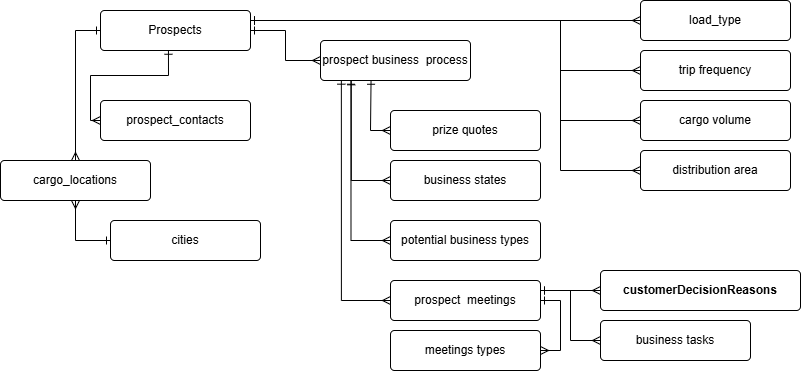

The diagram above was exported from draw.io. Its source (the exported page's mxGraphModel, read from the mxfile embedded in the PNG):
<mxGraphModel dx="1653" dy="749" grid="1" gridSize="10" guides="1" tooltips="1" connect="1" arrows="1" fold="1" page="1" pageScale="1" pageWidth="850" pageHeight="1100" math="0" shadow="0">
  <root>
    <mxCell id="0" />
    <mxCell id="1" parent="0" />
    <mxCell id="C58A5o6eYP1QvA42HUWA-6" edge="1" parent="1" source="C58A5o6eYP1QvA42HUWA-9" style="edgeStyle=orthogonalEdgeStyle;shape=connector;rounded=0;jumpStyle=sharp;orthogonalLoop=1;jettySize=auto;html=1;labelBackgroundColor=default;strokeColor=default;align=center;verticalAlign=middle;fontFamily=Helvetica;fontSize=12;fontColor=default;startArrow=ERone;startFill=0;endArrow=ERmany;endFill=0;startSize=6;entryX=0;entryY=0.5;entryDx=0;entryDy=0;" target="C58A5o6eYP1QvA42HUWA-10">
      <mxGeometry relative="1" as="geometry">
        <mxPoint x="291" y="303" as="sourcePoint" />
        <mxPoint x="310" y="170" as="targetPoint" />
      </mxGeometry>
    </mxCell>
    <mxCell id="C58A5o6eYP1QvA42HUWA-9" parent="1" style="rounded=1;arcSize=10;whiteSpace=wrap;html=1;align=center;" value="&lt;span style=&quot;white-space: nowrap;&quot;&gt;Prospects&lt;/span&gt;" vertex="1">
      <mxGeometry height="40" width="150" x="230" y="390" as="geometry" />
    </mxCell>
    <mxCell id="C58A5o6eYP1QvA42HUWA-10" parent="1" style="rounded=1;arcSize=10;whiteSpace=wrap;html=1;align=center;" value="prospect business &amp;nbsp;process" vertex="1">
      <mxGeometry height="40" width="150" x="450" y="420" as="geometry" />
    </mxCell>
    <mxCell id="C58A5o6eYP1QvA42HUWA-11" parent="1" style="rounded=1;arcSize=10;whiteSpace=wrap;html=1;align=center;" value="&lt;span style=&quot;white-space: nowrap;&quot;&gt;business states&lt;/span&gt;" vertex="1">
      <mxGeometry height="40" width="150" x="520" y="540" as="geometry" />
    </mxCell>
    <mxCell id="C58A5o6eYP1QvA42HUWA-12" edge="1" parent="1" source="C58A5o6eYP1QvA42HUWA-10" style="edgeStyle=orthogonalEdgeStyle;shape=connector;rounded=0;jumpStyle=sharp;orthogonalLoop=1;jettySize=auto;html=1;labelBackgroundColor=default;strokeColor=default;align=center;verticalAlign=middle;fontFamily=Helvetica;fontSize=12;fontColor=default;startArrow=ERone;startFill=0;endArrow=ERmany;endFill=0;startSize=6;entryX=0;entryY=0.5;entryDx=0;entryDy=0;exitX=0.205;exitY=1.008;exitDx=0;exitDy=0;exitPerimeter=0;" target="C58A5o6eYP1QvA42HUWA-11">
      <mxGeometry relative="1" as="geometry">
        <Array as="points">
          <mxPoint x="481" y="560" />
        </Array>
        <mxPoint x="470" y="460" as="sourcePoint" />
        <mxPoint x="100" y="430" as="targetPoint" />
      </mxGeometry>
    </mxCell>
    <mxCell id="C58A5o6eYP1QvA42HUWA-14" parent="1" style="rounded=1;arcSize=10;whiteSpace=wrap;html=1;align=center;" value="&lt;span style=&quot;white-space: nowrap;&quot;&gt;prospect_&lt;/span&gt;&lt;span style=&quot;white-space: nowrap;&quot;&gt;contacts&lt;/span&gt;" vertex="1">
      <mxGeometry height="40" width="150" x="230" y="480" as="geometry" />
    </mxCell>
    <mxCell id="C58A5o6eYP1QvA42HUWA-15" edge="1" parent="1" source="C58A5o6eYP1QvA42HUWA-9" style="edgeStyle=orthogonalEdgeStyle;shape=connector;rounded=0;jumpStyle=sharp;orthogonalLoop=1;jettySize=auto;html=1;labelBackgroundColor=default;strokeColor=default;align=center;verticalAlign=middle;fontFamily=Helvetica;fontSize=12;fontColor=default;startArrow=ERone;startFill=0;endArrow=ERmany;endFill=0;startSize=6;entryX=0;entryY=0.5;entryDx=0;entryDy=0;exitX=0.453;exitY=0.994;exitDx=0;exitDy=0;exitPerimeter=0;" target="C58A5o6eYP1QvA42HUWA-14">
      <mxGeometry relative="1" as="geometry">
        <Array as="points">
          <mxPoint x="298" y="455" />
          <mxPoint x="220" y="455" />
          <mxPoint x="220" y="500" />
        </Array>
        <mxPoint x="-50.299999999999955" y="429.1200000000001" as="sourcePoint" />
        <mxPoint x="127" y="510" as="targetPoint" />
      </mxGeometry>
    </mxCell>
    <mxCell id="C58A5o6eYP1QvA42HUWA-16" parent="1" style="rounded=1;arcSize=10;whiteSpace=wrap;html=1;align=center;" value="&lt;span style=&quot;white-space: nowrap;&quot;&gt;prospect &amp;nbsp;&lt;/span&gt;&lt;span style=&quot;white-space: nowrap;&quot;&gt;meetings&lt;/span&gt;" vertex="1">
      <mxGeometry height="40" width="150" x="520" y="660" as="geometry" />
    </mxCell>
    <mxCell id="C58A5o6eYP1QvA42HUWA-18" edge="1" parent="1" source="C58A5o6eYP1QvA42HUWA-10" style="edgeStyle=orthogonalEdgeStyle;shape=connector;rounded=0;jumpStyle=sharp;orthogonalLoop=1;jettySize=auto;html=1;labelBackgroundColor=default;strokeColor=default;align=center;verticalAlign=middle;fontFamily=Helvetica;fontSize=12;fontColor=default;startArrow=ERone;startFill=0;endArrow=ERmany;endFill=0;startSize=6;entryX=0;entryY=0.5;entryDx=0;entryDy=0;exitX=0.139;exitY=0.992;exitDx=0;exitDy=0;exitPerimeter=0;" target="C58A5o6eYP1QvA42HUWA-16">
      <mxGeometry relative="1" as="geometry">
        <mxPoint x="-69.64999999999986" y="429.76" as="sourcePoint" />
        <mxPoint x="120" y="621" as="targetPoint" />
      </mxGeometry>
    </mxCell>
    <mxCell id="mBvGzNX3X5ZP-YzEV10W-1" parent="1" style="rounded=1;arcSize=10;whiteSpace=wrap;html=1;align=center;" value="&lt;span style=&quot;text-wrap-mode: nowrap;&quot;&gt;prize quotes&lt;/span&gt;" vertex="1">
      <mxGeometry height="40" width="150" x="520" y="490" as="geometry" />
    </mxCell>
    <mxCell id="mBvGzNX3X5ZP-YzEV10W-2" edge="1" parent="1" source="C58A5o6eYP1QvA42HUWA-10" style="edgeStyle=orthogonalEdgeStyle;shape=connector;rounded=0;jumpStyle=sharp;orthogonalLoop=1;jettySize=auto;html=1;labelBackgroundColor=default;strokeColor=default;align=center;verticalAlign=middle;fontFamily=Helvetica;fontSize=12;fontColor=default;startArrow=ERone;startFill=0;endArrow=ERmany;endFill=0;startSize=6;entryX=0;entryY=0.5;entryDx=0;entryDy=0;exitX=0.337;exitY=0.994;exitDx=0;exitDy=0;exitPerimeter=0;" target="mBvGzNX3X5ZP-YzEV10W-1">
      <mxGeometry relative="1" as="geometry">
        <mxPoint x="562.5" y="520" as="sourcePoint" />
        <mxPoint x="670" y="440" as="targetPoint" />
      </mxGeometry>
    </mxCell>
    <mxCell id="mBvGzNX3X5ZP-YzEV10W-3" parent="1" style="rounded=1;arcSize=10;whiteSpace=wrap;html=1;align=center;" value="&lt;span style=&quot;text-wrap-mode: nowrap;&quot;&gt;load_type&lt;/span&gt;" vertex="1">
      <mxGeometry height="40" width="150" x="770" y="380" as="geometry" />
    </mxCell>
    <mxCell id="mBvGzNX3X5ZP-YzEV10W-4" edge="1" parent="1" style="edgeStyle=orthogonalEdgeStyle;shape=connector;rounded=0;jumpStyle=sharp;orthogonalLoop=1;jettySize=auto;html=1;labelBackgroundColor=default;strokeColor=default;align=center;verticalAlign=middle;fontFamily=Helvetica;fontSize=12;fontColor=default;startArrow=ERone;startFill=0;endArrow=ERmany;endFill=0;startSize=6;">
      <mxGeometry relative="1" as="geometry">
        <Array as="points">
          <mxPoint x="770" y="400" />
        </Array>
        <mxPoint x="380" y="400" as="sourcePoint" />
        <mxPoint x="770" y="400" as="targetPoint" />
      </mxGeometry>
    </mxCell>
    <mxCell id="mBvGzNX3X5ZP-YzEV10W-5" parent="1" style="rounded=1;arcSize=10;whiteSpace=wrap;html=1;align=center;" value="&lt;span style=&quot;text-wrap-mode: nowrap;&quot;&gt;trip frequency&lt;/span&gt;" vertex="1">
      <mxGeometry height="40" width="150" x="770" y="430" as="geometry" />
    </mxCell>
    <mxCell id="mBvGzNX3X5ZP-YzEV10W-6" parent="1" style="rounded=1;arcSize=10;whiteSpace=wrap;html=1;align=center;" value="&lt;span style=&quot;text-wrap-mode: nowrap;&quot;&gt;cargo volume&lt;/span&gt;" vertex="1">
      <mxGeometry height="40" width="150" x="770" y="480" as="geometry" />
    </mxCell>
    <mxCell id="mBvGzNX3X5ZP-YzEV10W-7" parent="1" style="rounded=1;arcSize=10;whiteSpace=wrap;html=1;align=center;" value="&lt;span style=&quot;text-wrap-mode: nowrap;&quot;&gt;distribution area&lt;/span&gt;" vertex="1">
      <mxGeometry height="40" width="150" x="770" y="530" as="geometry" />
    </mxCell>
    <mxCell id="mBvGzNX3X5ZP-YzEV10W-8" parent="1" style="rounded=1;arcSize=10;whiteSpace=wrap;html=1;align=center;" value="&lt;span style=&quot;font-weight: 700; text-wrap-mode: nowrap;&quot;&gt;customerDecisionReasons&lt;/span&gt;" vertex="1">
      <mxGeometry height="40" width="200" x="730" y="650" as="geometry" />
    </mxCell>
    <mxCell id="mBvGzNX3X5ZP-YzEV10W-9" edge="1" parent="1" source="C58A5o6eYP1QvA42HUWA-9" style="edgeStyle=orthogonalEdgeStyle;shape=connector;rounded=0;jumpStyle=sharp;orthogonalLoop=1;jettySize=auto;html=1;labelBackgroundColor=default;strokeColor=default;align=center;verticalAlign=middle;fontFamily=Helvetica;fontSize=12;fontColor=default;startArrow=ERone;startFill=0;endArrow=ERmany;endFill=0;startSize=6;entryX=0;entryY=0.5;entryDx=0;entryDy=0;exitX=1;exitY=0.25;exitDx=0;exitDy=0;" target="mBvGzNX3X5ZP-YzEV10W-5">
      <mxGeometry relative="1" as="geometry">
        <Array as="points">
          <mxPoint x="690" y="400" />
          <mxPoint x="690" y="450" />
        </Array>
        <mxPoint x="720" y="410" as="sourcePoint" />
        <mxPoint x="890" y="410" as="targetPoint" />
      </mxGeometry>
    </mxCell>
    <mxCell id="mBvGzNX3X5ZP-YzEV10W-10" edge="1" parent="1" style="edgeStyle=orthogonalEdgeStyle;shape=connector;rounded=0;jumpStyle=sharp;orthogonalLoop=1;jettySize=auto;html=1;labelBackgroundColor=default;strokeColor=default;align=center;verticalAlign=middle;fontFamily=Helvetica;fontSize=12;fontColor=default;startArrow=ERone;startFill=0;endArrow=ERmany;endFill=0;startSize=6;entryX=0;entryY=0.5;entryDx=0;entryDy=0;" target="mBvGzNX3X5ZP-YzEV10W-6">
      <mxGeometry relative="1" as="geometry">
        <Array as="points">
          <mxPoint x="690" y="400" />
          <mxPoint x="690" y="500" />
        </Array>
        <mxPoint x="380" y="400" as="sourcePoint" />
        <mxPoint x="870" y="510" as="targetPoint" />
      </mxGeometry>
    </mxCell>
    <mxCell id="mBvGzNX3X5ZP-YzEV10W-11" edge="1" parent="1" source="C58A5o6eYP1QvA42HUWA-9" style="edgeStyle=orthogonalEdgeStyle;shape=connector;rounded=0;jumpStyle=sharp;orthogonalLoop=1;jettySize=auto;html=1;labelBackgroundColor=default;strokeColor=default;align=center;verticalAlign=middle;fontFamily=Helvetica;fontSize=12;fontColor=default;startArrow=ERone;startFill=0;endArrow=ERmany;endFill=0;startSize=6;entryX=0;entryY=0.5;entryDx=0;entryDy=0;exitX=1;exitY=0.25;exitDx=0;exitDy=0;" target="mBvGzNX3X5ZP-YzEV10W-7">
      <mxGeometry relative="1" as="geometry">
        <Array as="points">
          <mxPoint x="690" y="400" />
          <mxPoint x="690" y="550" />
        </Array>
        <mxPoint x="720" y="560" as="sourcePoint" />
        <mxPoint x="890" y="560" as="targetPoint" />
      </mxGeometry>
    </mxCell>
    <mxCell id="mBvGzNX3X5ZP-YzEV10W-12" edge="1" parent="1" source="C58A5o6eYP1QvA42HUWA-16" style="edgeStyle=orthogonalEdgeStyle;shape=connector;rounded=0;jumpStyle=sharp;orthogonalLoop=1;jettySize=auto;html=1;labelBackgroundColor=default;strokeColor=default;align=center;verticalAlign=middle;fontFamily=Helvetica;fontSize=12;fontColor=default;startArrow=ERone;startFill=0;endArrow=ERmany;endFill=0;startSize=6;entryX=0;entryY=0.5;entryDx=0;entryDy=0;exitX=1;exitY=0.25;exitDx=0;exitDy=0;" target="mBvGzNX3X5ZP-YzEV10W-8">
      <mxGeometry relative="1" as="geometry">
        <mxPoint x="740" y="630" as="sourcePoint" />
        <mxPoint x="910" y="630" as="targetPoint" />
      </mxGeometry>
    </mxCell>
    <mxCell id="mBvGzNX3X5ZP-YzEV10W-13" parent="1" style="rounded=1;arcSize=10;whiteSpace=wrap;html=1;align=center;" value="&lt;span style=&quot;text-wrap-mode: nowrap;&quot;&gt;meetings types&lt;/span&gt;" vertex="1">
      <mxGeometry height="40" width="150" x="520" y="710" as="geometry" />
    </mxCell>
    <mxCell id="mBvGzNX3X5ZP-YzEV10W-14" edge="1" parent="1" source="C58A5o6eYP1QvA42HUWA-16" style="edgeStyle=orthogonalEdgeStyle;shape=connector;rounded=0;jumpStyle=sharp;orthogonalLoop=1;jettySize=auto;html=1;labelBackgroundColor=default;strokeColor=default;align=center;verticalAlign=middle;fontFamily=Helvetica;fontSize=12;fontColor=default;startArrow=ERone;startFill=0;endArrow=ERmany;endFill=0;startSize=6;entryX=1;entryY=0.5;entryDx=0;entryDy=0;exitX=1;exitY=0.5;exitDx=0;exitDy=0;" target="mBvGzNX3X5ZP-YzEV10W-13">
      <mxGeometry relative="1" as="geometry">
        <mxPoint x="750" y="670" as="sourcePoint" />
        <mxPoint x="782" y="870" as="targetPoint" />
      </mxGeometry>
    </mxCell>
    <mxCell id="mBvGzNX3X5ZP-YzEV10W-15" parent="1" style="rounded=1;arcSize=10;whiteSpace=wrap;html=1;align=center;" value="&lt;span style=&quot;text-wrap-mode: nowrap;&quot;&gt;business tasks&lt;/span&gt;" vertex="1">
      <mxGeometry height="40" width="150" x="730" y="700" as="geometry" />
    </mxCell>
    <mxCell id="mBvGzNX3X5ZP-YzEV10W-16" edge="1" parent="1" source="C58A5o6eYP1QvA42HUWA-16" style="edgeStyle=orthogonalEdgeStyle;shape=connector;rounded=0;jumpStyle=sharp;orthogonalLoop=1;jettySize=auto;html=1;labelBackgroundColor=default;strokeColor=default;align=center;verticalAlign=middle;fontFamily=Helvetica;fontSize=12;fontColor=default;startArrow=ERone;startFill=0;endArrow=ERmany;endFill=0;startSize=6;exitX=1;exitY=0.25;exitDx=0;exitDy=0;" target="mBvGzNX3X5ZP-YzEV10W-15">
      <mxGeometry relative="1" as="geometry">
        <mxPoint x="730" y="680" as="sourcePoint" />
        <mxPoint x="780" y="680" as="targetPoint" />
      </mxGeometry>
    </mxCell>
    <mxCell id="mBvGzNX3X5ZP-YzEV10W-17" parent="1" style="rounded=1;arcSize=10;whiteSpace=wrap;html=1;align=center;" value="&lt;span style=&quot;text-wrap-mode: nowrap;&quot;&gt;cities&lt;/span&gt;" vertex="1">
      <mxGeometry height="40" width="150" x="240" y="600" as="geometry" />
    </mxCell>
    <mxCell id="mBvGzNX3X5ZP-YzEV10W-18" edge="1" parent="1" source="mBvGzNX3X5ZP-YzEV10W-17" style="edgeStyle=orthogonalEdgeStyle;shape=connector;rounded=0;jumpStyle=sharp;orthogonalLoop=1;jettySize=auto;html=1;labelBackgroundColor=default;strokeColor=default;align=center;verticalAlign=middle;fontFamily=Helvetica;fontSize=12;fontColor=default;startArrow=ERone;startFill=0;endArrow=ERmany;endFill=0;startSize=6;entryX=0.5;entryY=1;entryDx=0;entryDy=0;exitX=0;exitY=0.5;exitDx=0;exitDy=0;" target="mBvGzNX3X5ZP-YzEV10W-19">
      <mxGeometry relative="1" as="geometry">
        <mxPoint x="900" y="680" as="sourcePoint" />
        <mxPoint x="730" y="540" as="targetPoint" />
      </mxGeometry>
    </mxCell>
    <mxCell id="mBvGzNX3X5ZP-YzEV10W-19" parent="1" style="rounded=1;arcSize=10;whiteSpace=wrap;html=1;align=center;" value="&lt;span style=&quot;text-wrap-mode: nowrap;&quot;&gt;cargo_locations&lt;/span&gt;" vertex="1">
      <mxGeometry height="40" width="150" x="130" y="540" as="geometry" />
    </mxCell>
    <mxCell id="mBvGzNX3X5ZP-YzEV10W-20" edge="1" parent="1" source="C58A5o6eYP1QvA42HUWA-9" style="edgeStyle=orthogonalEdgeStyle;shape=connector;rounded=0;jumpStyle=sharp;orthogonalLoop=1;jettySize=auto;html=1;labelBackgroundColor=default;strokeColor=default;align=center;verticalAlign=middle;fontFamily=Helvetica;fontSize=12;fontColor=default;startArrow=ERone;startFill=0;endArrow=ERmany;endFill=0;startSize=6;entryX=0.5;entryY=0;entryDx=0;entryDy=0;exitX=0;exitY=0.5;exitDx=0;exitDy=0;" target="mBvGzNX3X5ZP-YzEV10W-19">
      <mxGeometry relative="1" as="geometry">
        <mxPoint x="285" y="550" as="sourcePoint" />
        <mxPoint x="160" y="490" as="targetPoint" />
      </mxGeometry>
    </mxCell>
    <mxCell id="mBvGzNX3X5ZP-YzEV10W-21" parent="1" style="rounded=1;arcSize=10;whiteSpace=wrap;html=1;align=center;" value="&lt;span style=&quot;white-space: nowrap;&quot;&gt;potential business types&lt;/span&gt;" vertex="1">
      <mxGeometry height="40" width="150" x="520" y="600" as="geometry" />
    </mxCell>
    <mxCell id="mBvGzNX3X5ZP-YzEV10W-22" edge="1" parent="1" source="C58A5o6eYP1QvA42HUWA-10" style="edgeStyle=orthogonalEdgeStyle;shape=connector;rounded=0;jumpStyle=sharp;orthogonalLoop=1;jettySize=auto;html=1;labelBackgroundColor=default;strokeColor=default;align=center;verticalAlign=middle;fontFamily=Helvetica;fontSize=12;fontColor=default;startArrow=ERone;startFill=0;endArrow=ERmany;endFill=0;startSize=6;entryX=0;entryY=0.5;entryDx=0;entryDy=0;exitX=0.203;exitY=0.993;exitDx=0;exitDy=0;exitPerimeter=0;" target="mBvGzNX3X5ZP-YzEV10W-21">
      <mxGeometry relative="1" as="geometry">
        <Array as="points">
          <mxPoint x="481" y="620" />
        </Array>
        <mxPoint x="490" y="560" as="sourcePoint" />
        <mxPoint x="529" y="660" as="targetPoint" />
      </mxGeometry>
    </mxCell>
  </root>
</mxGraphModel>